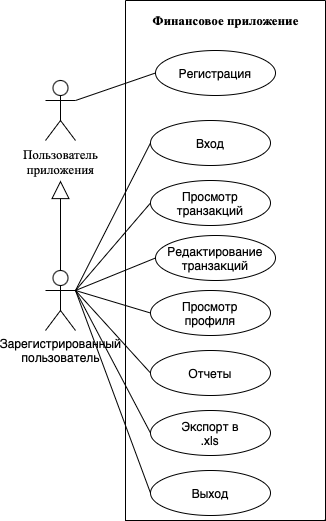

The diagram above was exported from draw.io. Its source (the exported page's mxGraphModel, read from the mxfile embedded in the PNG):
<mxGraphModel dx="1119" dy="668" grid="1" gridSize="10" guides="1" tooltips="1" connect="1" arrows="1" fold="1" page="1" pageScale="1" pageWidth="827" pageHeight="1169" math="0" shadow="0">
  <root>
    <mxCell id="0" />
    <mxCell id="1" parent="0" />
    <mxCell id="pkJhzEHzip6oLuLhZJ2v-1" value="&lt;font style=&quot;font-size: 13px;&quot; face=&quot;Times New Roman&quot;&gt;Пользователь &lt;br&gt;приложения&lt;/font&gt;" style="shape=umlActor;verticalLabelPosition=bottom;verticalAlign=top;html=1;outlineConnect=0;" vertex="1" parent="1">
      <mxGeometry x="150" y="110" width="30" height="60" as="geometry" />
    </mxCell>
    <mxCell id="pkJhzEHzip6oLuLhZJ2v-2" value="Зарегистрированный&lt;br&gt;пользователь" style="shape=umlActor;verticalLabelPosition=bottom;verticalAlign=top;html=1;outlineConnect=0;" vertex="1" parent="1">
      <mxGeometry x="150" y="300" width="30" height="60" as="geometry" />
    </mxCell>
    <mxCell id="pkJhzEHzip6oLuLhZJ2v-4" value="" style="endArrow=block;endSize=16;endFill=0;html=1;rounded=0;exitX=0.5;exitY=0;exitDx=0;exitDy=0;exitPerimeter=0;" edge="1" parent="1" source="pkJhzEHzip6oLuLhZJ2v-2">
      <mxGeometry y="20" width="160" relative="1" as="geometry">
        <mxPoint x="80" y="290" as="sourcePoint" />
        <mxPoint x="165" y="210" as="targetPoint" />
        <mxPoint as="offset" />
      </mxGeometry>
    </mxCell>
    <mxCell id="pkJhzEHzip6oLuLhZJ2v-5" value="" style="swimlane;startSize=0;" vertex="1" parent="1">
      <mxGeometry x="230" y="30" width="200" height="520" as="geometry" />
    </mxCell>
    <mxCell id="pkJhzEHzip6oLuLhZJ2v-7" value="Вход" style="ellipse;whiteSpace=wrap;html=1;" vertex="1" parent="pkJhzEHzip6oLuLhZJ2v-5">
      <mxGeometry x="25" y="120" width="120" height="45" as="geometry" />
    </mxCell>
    <mxCell id="pkJhzEHzip6oLuLhZJ2v-8" value="Просмотр транзакций" style="ellipse;whiteSpace=wrap;html=1;" vertex="1" parent="pkJhzEHzip6oLuLhZJ2v-5">
      <mxGeometry x="25" y="180" width="120" height="45" as="geometry" />
    </mxCell>
    <mxCell id="pkJhzEHzip6oLuLhZJ2v-9" value="Редактирование&lt;br&gt;транзакций" style="ellipse;whiteSpace=wrap;html=1;" vertex="1" parent="pkJhzEHzip6oLuLhZJ2v-5">
      <mxGeometry x="30" y="235" width="120" height="45" as="geometry" />
    </mxCell>
    <mxCell id="pkJhzEHzip6oLuLhZJ2v-10" value="Регистрация" style="ellipse;whiteSpace=wrap;html=1;" vertex="1" parent="pkJhzEHzip6oLuLhZJ2v-5">
      <mxGeometry x="30" y="50" width="120" height="45" as="geometry" />
    </mxCell>
    <mxCell id="pkJhzEHzip6oLuLhZJ2v-11" value="Просмотр&lt;br&gt;профиля" style="ellipse;whiteSpace=wrap;html=1;" vertex="1" parent="pkJhzEHzip6oLuLhZJ2v-5">
      <mxGeometry x="25" y="290" width="120" height="45" as="geometry" />
    </mxCell>
    <mxCell id="pkJhzEHzip6oLuLhZJ2v-13" value="Экспорт в&lt;br&gt;.xls" style="ellipse;whiteSpace=wrap;html=1;" vertex="1" parent="pkJhzEHzip6oLuLhZJ2v-5">
      <mxGeometry x="25" y="410" width="120" height="45" as="geometry" />
    </mxCell>
    <mxCell id="pkJhzEHzip6oLuLhZJ2v-12" value="Отчеты" style="ellipse;whiteSpace=wrap;html=1;" vertex="1" parent="pkJhzEHzip6oLuLhZJ2v-5">
      <mxGeometry x="25" y="350" width="120" height="45" as="geometry" />
    </mxCell>
    <mxCell id="pkJhzEHzip6oLuLhZJ2v-35" value="Финансовое приложение" style="text;strokeColor=none;fillColor=none;html=1;fontSize=13;fontStyle=1;verticalAlign=middle;align=center;fontFamily=Times New Roman;" vertex="1" parent="pkJhzEHzip6oLuLhZJ2v-5">
      <mxGeometry x="50" width="100" height="40" as="geometry" />
    </mxCell>
    <mxCell id="pkJhzEHzip6oLuLhZJ2v-36" value="Выход" style="ellipse;whiteSpace=wrap;html=1;" vertex="1" parent="pkJhzEHzip6oLuLhZJ2v-5">
      <mxGeometry x="25" y="470" width="120" height="45" as="geometry" />
    </mxCell>
    <mxCell id="pkJhzEHzip6oLuLhZJ2v-15" value="" style="endArrow=none;html=1;rounded=0;exitX=1;exitY=0.3333333333333333;exitDx=0;exitDy=0;exitPerimeter=0;entryX=0;entryY=0.5;entryDx=0;entryDy=0;" edge="1" parent="1" source="pkJhzEHzip6oLuLhZJ2v-1" target="pkJhzEHzip6oLuLhZJ2v-10">
      <mxGeometry width="50" height="50" relative="1" as="geometry">
        <mxPoint x="340" y="320" as="sourcePoint" />
        <mxPoint x="390" y="270" as="targetPoint" />
      </mxGeometry>
    </mxCell>
    <mxCell id="pkJhzEHzip6oLuLhZJ2v-16" value="" style="endArrow=none;html=1;rounded=0;exitX=1;exitY=0.3333333333333333;exitDx=0;exitDy=0;exitPerimeter=0;entryX=0;entryY=0.5;entryDx=0;entryDy=0;" edge="1" parent="1" source="pkJhzEHzip6oLuLhZJ2v-2" target="pkJhzEHzip6oLuLhZJ2v-8">
      <mxGeometry width="50" height="50" relative="1" as="geometry">
        <mxPoint x="340" y="320" as="sourcePoint" />
        <mxPoint x="390" y="270" as="targetPoint" />
      </mxGeometry>
    </mxCell>
    <mxCell id="pkJhzEHzip6oLuLhZJ2v-17" value="" style="endArrow=none;html=1;rounded=0;exitX=1;exitY=0.3333333333333333;exitDx=0;exitDy=0;exitPerimeter=0;entryX=0;entryY=0.5;entryDx=0;entryDy=0;" edge="1" parent="1" source="pkJhzEHzip6oLuLhZJ2v-2" target="pkJhzEHzip6oLuLhZJ2v-9">
      <mxGeometry width="50" height="50" relative="1" as="geometry">
        <mxPoint x="340" y="320" as="sourcePoint" />
        <mxPoint x="390" y="270" as="targetPoint" />
      </mxGeometry>
    </mxCell>
    <mxCell id="pkJhzEHzip6oLuLhZJ2v-18" value="" style="endArrow=none;html=1;rounded=0;exitX=1;exitY=0.3333333333333333;exitDx=0;exitDy=0;exitPerimeter=0;entryX=0;entryY=0.5;entryDx=0;entryDy=0;" edge="1" parent="1" source="pkJhzEHzip6oLuLhZJ2v-2" target="pkJhzEHzip6oLuLhZJ2v-11">
      <mxGeometry width="50" height="50" relative="1" as="geometry">
        <mxPoint x="340" y="320" as="sourcePoint" />
        <mxPoint x="390" y="270" as="targetPoint" />
      </mxGeometry>
    </mxCell>
    <mxCell id="pkJhzEHzip6oLuLhZJ2v-19" value="" style="endArrow=none;html=1;rounded=0;exitX=1;exitY=0.3333333333333333;exitDx=0;exitDy=0;exitPerimeter=0;entryX=0;entryY=0.5;entryDx=0;entryDy=0;" edge="1" parent="1" source="pkJhzEHzip6oLuLhZJ2v-2" target="pkJhzEHzip6oLuLhZJ2v-12">
      <mxGeometry width="50" height="50" relative="1" as="geometry">
        <mxPoint x="340" y="320" as="sourcePoint" />
        <mxPoint x="390" y="270" as="targetPoint" />
      </mxGeometry>
    </mxCell>
    <mxCell id="pkJhzEHzip6oLuLhZJ2v-20" value="" style="endArrow=none;html=1;rounded=0;entryX=0;entryY=0.5;entryDx=0;entryDy=0;" edge="1" parent="1" target="pkJhzEHzip6oLuLhZJ2v-13">
      <mxGeometry width="50" height="50" relative="1" as="geometry">
        <mxPoint x="180" y="320" as="sourcePoint" />
        <mxPoint x="390" y="270" as="targetPoint" />
      </mxGeometry>
    </mxCell>
    <mxCell id="pkJhzEHzip6oLuLhZJ2v-37" value="" style="endArrow=none;html=1;rounded=0;entryX=0;entryY=0.5;entryDx=0;entryDy=0;" edge="1" parent="1" target="pkJhzEHzip6oLuLhZJ2v-7">
      <mxGeometry width="50" height="50" relative="1" as="geometry">
        <mxPoint x="180" y="320" as="sourcePoint" />
        <mxPoint x="360" y="270" as="targetPoint" />
      </mxGeometry>
    </mxCell>
    <mxCell id="pkJhzEHzip6oLuLhZJ2v-38" value="" style="endArrow=none;html=1;rounded=0;entryX=0;entryY=0.5;entryDx=0;entryDy=0;" edge="1" parent="1" target="pkJhzEHzip6oLuLhZJ2v-36">
      <mxGeometry width="50" height="50" relative="1" as="geometry">
        <mxPoint x="180" y="320" as="sourcePoint" />
        <mxPoint x="360" y="270" as="targetPoint" />
      </mxGeometry>
    </mxCell>
  </root>
</mxGraphModel>